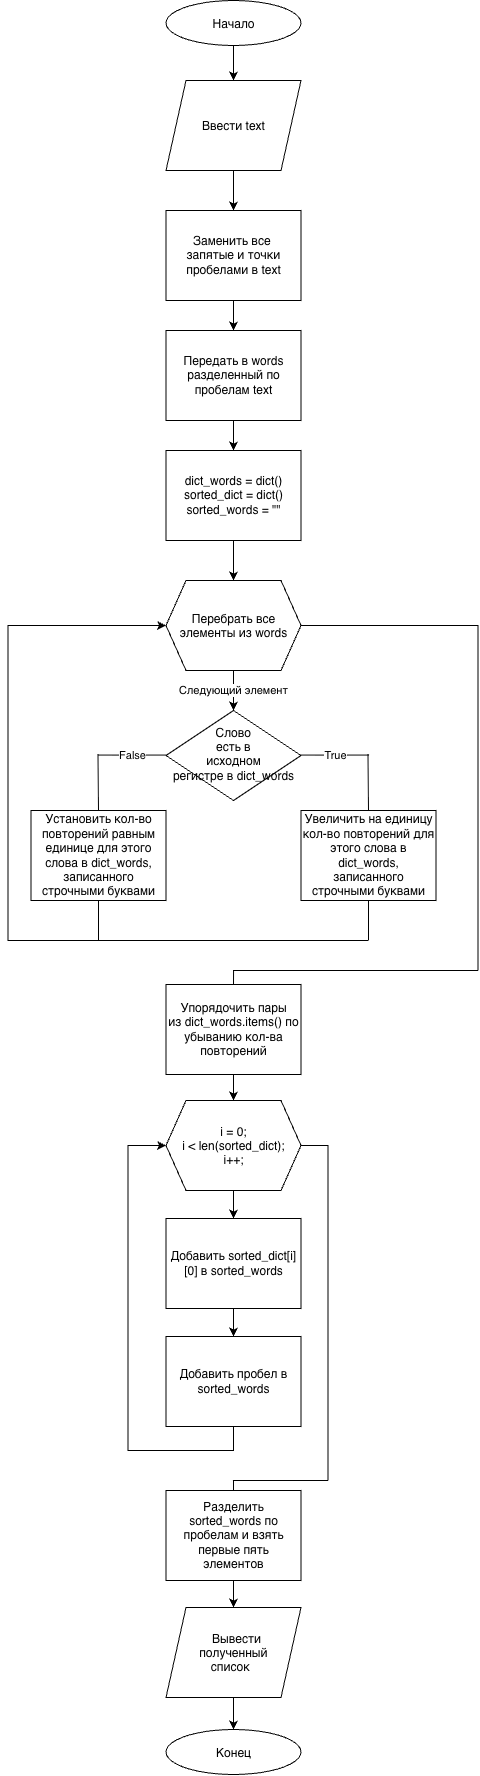

The diagram above was exported from draw.io. Its source (the exported page's mxGraphModel, read from the mxfile embedded in the PNG):
<mxGraphModel dx="805" dy="625" grid="1" gridSize="10" guides="1" tooltips="1" connect="1" arrows="1" fold="1" page="1" pageScale="1" pageWidth="850" pageHeight="1100" math="0" shadow="0">
  <root>
    <mxCell id="0" />
    <mxCell id="1" parent="0" />
    <mxCell id="-NKpg3y6wjxag8AtHduU-5" edge="1" parent="1" source="-NKpg3y6wjxag8AtHduU-1" style="edgeStyle=orthogonalEdgeStyle;rounded=0;orthogonalLoop=1;jettySize=auto;html=1;entryX=0.5;entryY=0;entryDx=0;entryDy=0;" target="-NKpg3y6wjxag8AtHduU-3">
      <mxGeometry relative="1" as="geometry" />
    </mxCell>
    <mxCell id="-NKpg3y6wjxag8AtHduU-1" parent="1" style="ellipse;whiteSpace=wrap;html=1;shapeInside=1;fontSize=12;" value="Начало" vertex="1">
      <mxGeometry height="45" width="135" x="358" y="30" as="geometry" />
    </mxCell>
    <mxCell id="-NKpg3y6wjxag8AtHduU-2" parent="1" style="ellipse;whiteSpace=wrap;html=1;shapeInside=1;fontSize=12;" value="Конец" vertex="1">
      <mxGeometry height="45" width="135" x="358" y="1759" as="geometry" />
    </mxCell>
    <mxCell id="-NKpg3y6wjxag8AtHduU-6" edge="1" parent="1" source="-NKpg3y6wjxag8AtHduU-3" style="edgeStyle=orthogonalEdgeStyle;rounded=0;orthogonalLoop=1;jettySize=auto;html=1;entryX=0.5;entryY=0;entryDx=0;entryDy=0;" target="-NKpg3y6wjxag8AtHduU-4">
      <mxGeometry relative="1" as="geometry" />
    </mxCell>
    <mxCell id="-NKpg3y6wjxag8AtHduU-3" parent="1" style="shape=parallelogram;perimeter=parallelogramPerimeter;whiteSpace=wrap;html=1;shapeInside=1;fixedSize=1;fontSize=12;" value="Ввести text" vertex="1">
      <mxGeometry height="90" width="135" x="358" y="110" as="geometry" />
    </mxCell>
    <mxCell id="-NKpg3y6wjxag8AtHduU-9" edge="1" parent="1" source="-NKpg3y6wjxag8AtHduU-4" style="edgeStyle=orthogonalEdgeStyle;rounded=0;orthogonalLoop=1;jettySize=auto;html=1;entryX=0.5;entryY=0;entryDx=0;entryDy=0;" target="-NKpg3y6wjxag8AtHduU-8">
      <mxGeometry relative="1" as="geometry" />
    </mxCell>
    <mxCell id="-NKpg3y6wjxag8AtHduU-4" parent="1" style="rounded=0;whiteSpace=wrap;html=1;fontSize=12;align=center;" value="Заменить все&amp;nbsp;&lt;div&gt;запятые и точки пробелами в text&lt;/div&gt;" vertex="1">
      <mxGeometry height="90" width="135" x="358" y="240" as="geometry" />
    </mxCell>
    <mxCell id="-NKpg3y6wjxag8AtHduU-12" edge="1" parent="1" source="-NKpg3y6wjxag8AtHduU-8" style="edgeStyle=orthogonalEdgeStyle;rounded=0;orthogonalLoop=1;jettySize=auto;html=1;entryX=0.5;entryY=0;entryDx=0;entryDy=0;" target="-NKpg3y6wjxag8AtHduU-11">
      <mxGeometry relative="1" as="geometry" />
    </mxCell>
    <mxCell id="-NKpg3y6wjxag8AtHduU-8" parent="1" style="rounded=0;whiteSpace=wrap;html=1;fontSize=12;align=center;" value="Передать в words разделенный по пробелам text" vertex="1">
      <mxGeometry height="90" width="135" x="358" y="360" as="geometry" />
    </mxCell>
    <mxCell id="-NKpg3y6wjxag8AtHduU-14" edge="1" parent="1" source="-NKpg3y6wjxag8AtHduU-11" style="edgeStyle=orthogonalEdgeStyle;rounded=0;orthogonalLoop=1;jettySize=auto;html=1;exitX=0.5;exitY=1;exitDx=0;exitDy=0;entryX=0.5;entryY=0;entryDx=0;entryDy=0;" target="-NKpg3y6wjxag8AtHduU-13">
      <mxGeometry relative="1" as="geometry" />
    </mxCell>
    <mxCell id="-NKpg3y6wjxag8AtHduU-11" parent="1" style="rounded=0;whiteSpace=wrap;html=1;fontSize=12;align=center;" value="dict_words = dict() sorted_dict = dict() sorted_words = &quot;&quot;" vertex="1">
      <mxGeometry height="90" width="135" x="358" y="480" as="geometry" />
    </mxCell>
    <mxCell id="-NKpg3y6wjxag8AtHduU-16" edge="1" parent="1" source="-NKpg3y6wjxag8AtHduU-13" style="edgeStyle=orthogonalEdgeStyle;rounded=0;orthogonalLoop=1;jettySize=auto;html=1;entryX=0.5;entryY=0;entryDx=0;entryDy=0;" target="-NKpg3y6wjxag8AtHduU-15" value="Следующий элемент">
      <mxGeometry relative="1" as="geometry" />
    </mxCell>
    <mxCell id="-NKpg3y6wjxag8AtHduU-29" edge="1" parent="1" source="-NKpg3y6wjxag8AtHduU-13" style="edgeStyle=orthogonalEdgeStyle;rounded=0;orthogonalLoop=1;jettySize=auto;html=1;endArrow=none;endFill=0;">
      <mxGeometry relative="1" as="geometry">
        <mxPoint x="670" y="1000" as="targetPoint" />
      </mxGeometry>
    </mxCell>
    <mxCell id="-NKpg3y6wjxag8AtHduU-13" parent="1" style="shape=hexagon;perimeter=hexagonPerimeter2;whiteSpace=wrap;html=1;shapeInside=1;fixedSize=1;fontSize=12;align=center;" value="Перебрать все элементы из words" vertex="1">
      <mxGeometry height="90" width="135" x="358" y="610" as="geometry" />
    </mxCell>
    <mxCell id="-NKpg3y6wjxag8AtHduU-15" parent="1" style="rhombus;whiteSpace=wrap;html=1;shapeInside=1;fontSize=12;" value="Слово есть в исходном регистре в dict_words" vertex="1">
      <mxGeometry height="90" width="135" x="358" y="740" as="geometry" />
    </mxCell>
    <mxCell id="-NKpg3y6wjxag8AtHduU-18" edge="1" parent="1" style="endArrow=none;html=1;rounded=0;entryX=0;entryY=0.5;entryDx=0;entryDy=0;" value="True">
      <mxGeometry height="50" relative="1" width="50" as="geometry">
        <mxPoint x="493" y="784.58" as="sourcePoint" />
        <mxPoint x="561" y="784.58" as="targetPoint" />
      </mxGeometry>
    </mxCell>
    <mxCell id="-NKpg3y6wjxag8AtHduU-19" edge="1" parent="1" style="endArrow=none;html=1;rounded=0;entryX=0;entryY=0.5;entryDx=0;entryDy=0;" value="False">
      <mxGeometry height="50" relative="1" width="50" as="geometry">
        <mxPoint x="290" y="784.5799999999999" as="sourcePoint" />
        <mxPoint x="358" y="784.5799999999999" as="targetPoint" />
      </mxGeometry>
    </mxCell>
    <mxCell id="-NKpg3y6wjxag8AtHduU-26" edge="1" parent="1" source="-NKpg3y6wjxag8AtHduU-20" style="edgeStyle=orthogonalEdgeStyle;rounded=0;orthogonalLoop=1;jettySize=auto;html=1;endArrow=none;endFill=0;">
      <mxGeometry relative="1" as="geometry">
        <mxPoint x="290.5" y="970" as="targetPoint" />
      </mxGeometry>
    </mxCell>
    <mxCell id="-NKpg3y6wjxag8AtHduU-20" parent="1" style="rounded=0;whiteSpace=wrap;html=1;fontSize=12;align=center;" value="Установить кол-во повторений равным единице для этого слова в dict_words, записанного строчными буквами" vertex="1">
      <mxGeometry height="90" width="135" x="223" y="840" as="geometry" />
    </mxCell>
    <mxCell id="-NKpg3y6wjxag8AtHduU-21" edge="1" parent="1" source="-NKpg3y6wjxag8AtHduU-20" style="endArrow=none;html=1;rounded=0;exitX=0.5;exitY=0;exitDx=0;exitDy=0;" value="">
      <mxGeometry height="50" relative="1" width="50" as="geometry">
        <mxPoint x="290.49999999999994" y="834" as="sourcePoint" />
        <mxPoint x="290" y="784" as="targetPoint" />
      </mxGeometry>
    </mxCell>
    <mxCell id="-NKpg3y6wjxag8AtHduU-25" edge="1" parent="1" source="-NKpg3y6wjxag8AtHduU-22" style="edgeStyle=orthogonalEdgeStyle;rounded=0;orthogonalLoop=1;jettySize=auto;html=1;endArrow=none;endFill=0;">
      <mxGeometry relative="1" as="geometry">
        <mxPoint x="560.5" y="970" as="targetPoint" />
      </mxGeometry>
    </mxCell>
    <mxCell id="-NKpg3y6wjxag8AtHduU-22" parent="1" style="rounded=0;whiteSpace=wrap;html=1;fontSize=12;align=center;" value="Увеличить на единицу кол-во повторений для этого слова в dict_words, записанного строчными буквами" vertex="1">
      <mxGeometry height="90" width="135" x="493" y="840" as="geometry" />
    </mxCell>
    <mxCell id="-NKpg3y6wjxag8AtHduU-23" edge="1" parent="1" source="-NKpg3y6wjxag8AtHduU-22" style="endArrow=none;html=1;rounded=0;exitX=0.5;exitY=0;exitDx=0;exitDy=0;" value="">
      <mxGeometry height="50" relative="1" width="50" as="geometry">
        <mxPoint x="560.5" y="834" as="sourcePoint" />
        <mxPoint x="560" y="784" as="targetPoint" />
      </mxGeometry>
    </mxCell>
    <mxCell id="-NKpg3y6wjxag8AtHduU-24" edge="1" parent="1" style="endArrow=none;html=1;rounded=0;" value="">
      <mxGeometry height="50" relative="1" width="50" as="geometry">
        <mxPoint x="200" y="970" as="sourcePoint" />
        <mxPoint x="560" y="970" as="targetPoint" />
      </mxGeometry>
    </mxCell>
    <mxCell id="-NKpg3y6wjxag8AtHduU-27" edge="1" parent="1" style="endArrow=none;html=1;rounded=0;" value="">
      <mxGeometry height="50" relative="1" width="50" as="geometry">
        <mxPoint x="200" y="970" as="sourcePoint" />
        <mxPoint x="200" y="655" as="targetPoint" />
      </mxGeometry>
    </mxCell>
    <mxCell id="-NKpg3y6wjxag8AtHduU-28" edge="1" parent="1" style="endArrow=classic;html=1;rounded=0;entryX=0;entryY=0.5;entryDx=0;entryDy=0;" target="-NKpg3y6wjxag8AtHduU-13" value="">
      <mxGeometry height="50" relative="1" width="50" as="geometry">
        <mxPoint x="200" y="655" as="sourcePoint" />
        <mxPoint x="320" y="670" as="targetPoint" />
      </mxGeometry>
    </mxCell>
    <mxCell id="-NKpg3y6wjxag8AtHduU-30" edge="1" parent="1" style="endArrow=none;html=1;rounded=0;" value="">
      <mxGeometry height="50" relative="1" width="50" as="geometry">
        <mxPoint x="425" y="1000" as="sourcePoint" />
        <mxPoint x="670" y="1000" as="targetPoint" />
      </mxGeometry>
    </mxCell>
    <mxCell id="-NKpg3y6wjxag8AtHduU-33" edge="1" parent="1" source="-NKpg3y6wjxag8AtHduU-31" style="edgeStyle=orthogonalEdgeStyle;rounded=0;orthogonalLoop=1;jettySize=auto;html=1;entryX=0.5;entryY=0;entryDx=0;entryDy=0;" target="-NKpg3y6wjxag8AtHduU-32">
      <mxGeometry relative="1" as="geometry" />
    </mxCell>
    <mxCell id="-NKpg3y6wjxag8AtHduU-34" edge="1" parent="1" source="-NKpg3y6wjxag8AtHduU-31" style="edgeStyle=orthogonalEdgeStyle;rounded=0;orthogonalLoop=1;jettySize=auto;html=1;exitX=0.5;exitY=0;exitDx=0;exitDy=0;endArrow=none;endFill=0;">
      <mxGeometry relative="1" as="geometry">
        <mxPoint x="425.55555555555554" y="1000" as="targetPoint" />
      </mxGeometry>
    </mxCell>
    <mxCell id="-NKpg3y6wjxag8AtHduU-31" parent="1" style="rounded=0;whiteSpace=wrap;html=1;fontSize=12;align=center;" value="Упорядочить пары из&amp;nbsp;dict_words.items() по убыванию кол-ва повторений" vertex="1">
      <mxGeometry height="90" width="135" x="358" y="1014" as="geometry" />
    </mxCell>
    <mxCell id="-NKpg3y6wjxag8AtHduU-38" edge="1" parent="1" source="-NKpg3y6wjxag8AtHduU-32" style="edgeStyle=orthogonalEdgeStyle;rounded=0;orthogonalLoop=1;jettySize=auto;html=1;entryX=0.5;entryY=0;entryDx=0;entryDy=0;" target="-NKpg3y6wjxag8AtHduU-35">
      <mxGeometry relative="1" as="geometry" />
    </mxCell>
    <mxCell id="-NKpg3y6wjxag8AtHduU-46" edge="1" parent="1" source="-NKpg3y6wjxag8AtHduU-32" style="edgeStyle=orthogonalEdgeStyle;rounded=0;orthogonalLoop=1;jettySize=auto;html=1;endArrow=none;endFill=0;">
      <mxGeometry relative="1" as="geometry">
        <mxPoint x="520" y="1510" as="targetPoint" />
      </mxGeometry>
    </mxCell>
    <mxCell id="-NKpg3y6wjxag8AtHduU-32" parent="1" style="shape=hexagon;perimeter=hexagonPerimeter2;whiteSpace=wrap;html=1;shapeInside=1;fixedSize=1;fontSize=12;align=center;" value="i = 0;&lt;br&gt;i &amp;lt; len(sorted_dict);&lt;br&gt;i++;&lt;div&gt;&lt;br&gt;&lt;/div&gt;" vertex="1">
      <mxGeometry height="90" width="135" x="358" y="1130" as="geometry" />
    </mxCell>
    <mxCell id="-NKpg3y6wjxag8AtHduU-39" edge="1" parent="1" source="-NKpg3y6wjxag8AtHduU-35" style="edgeStyle=orthogonalEdgeStyle;rounded=0;orthogonalLoop=1;jettySize=auto;html=1;entryX=0.5;entryY=0;entryDx=0;entryDy=0;" target="-NKpg3y6wjxag8AtHduU-36">
      <mxGeometry relative="1" as="geometry" />
    </mxCell>
    <mxCell id="-NKpg3y6wjxag8AtHduU-35" parent="1" style="rounded=0;whiteSpace=wrap;html=1;fontSize=12;align=center;" value="Добавить sorted_dict[i][0] в sorted_words" vertex="1">
      <mxGeometry height="90" width="135" x="358" y="1248" as="geometry" />
    </mxCell>
    <mxCell id="-NKpg3y6wjxag8AtHduU-36" parent="1" style="rounded=0;whiteSpace=wrap;html=1;fontSize=12;align=center;" value="Добавить пробел в sorted_words" vertex="1">
      <mxGeometry height="90" width="135" x="358" y="1366" as="geometry" />
    </mxCell>
    <mxCell id="-NKpg3y6wjxag8AtHduU-42" edge="1" parent="1" style="endArrow=none;html=1;rounded=0;entryX=0.5;entryY=1;entryDx=0;entryDy=0;" target="-NKpg3y6wjxag8AtHduU-36" value="">
      <mxGeometry height="50" relative="1" width="50" as="geometry">
        <mxPoint x="425.5" y="1480" as="sourcePoint" />
        <mxPoint x="440" y="1460" as="targetPoint" />
      </mxGeometry>
    </mxCell>
    <mxCell id="-NKpg3y6wjxag8AtHduU-43" edge="1" parent="1" style="endArrow=none;html=1;rounded=0;" value="">
      <mxGeometry height="50" relative="1" width="50" as="geometry">
        <mxPoint x="320" y="1480" as="sourcePoint" />
        <mxPoint x="426" y="1480" as="targetPoint" />
      </mxGeometry>
    </mxCell>
    <mxCell id="-NKpg3y6wjxag8AtHduU-44" edge="1" parent="1" style="endArrow=none;html=1;rounded=0;" value="">
      <mxGeometry height="50" relative="1" width="50" as="geometry">
        <mxPoint x="320" y="1480" as="sourcePoint" />
        <mxPoint x="320" y="1175" as="targetPoint" />
      </mxGeometry>
    </mxCell>
    <mxCell id="-NKpg3y6wjxag8AtHduU-45" edge="1" parent="1" style="endArrow=classic;html=1;rounded=0;entryX=0;entryY=0.5;entryDx=0;entryDy=0;endFill=1;" target="-NKpg3y6wjxag8AtHduU-32" value="">
      <mxGeometry height="50" relative="1" width="50" as="geometry">
        <mxPoint x="320" y="1175" as="sourcePoint" />
        <mxPoint x="350" y="1170" as="targetPoint" />
      </mxGeometry>
    </mxCell>
    <mxCell id="-NKpg3y6wjxag8AtHduU-54" edge="1" parent="1" source="-NKpg3y6wjxag8AtHduU-49" style="edgeStyle=orthogonalEdgeStyle;rounded=0;orthogonalLoop=1;jettySize=auto;html=1;exitX=0.5;exitY=1;exitDx=0;exitDy=0;entryX=0.5;entryY=0;entryDx=0;entryDy=0;" target="-NKpg3y6wjxag8AtHduU-53">
      <mxGeometry relative="1" as="geometry" />
    </mxCell>
    <mxCell id="-NKpg3y6wjxag8AtHduU-49" parent="1" style="rounded=0;whiteSpace=wrap;html=1;fontSize=12;align=center;" value="Разделить sorted_words по пробелам и взять первые пять элементов" vertex="1">
      <mxGeometry height="90" width="135" x="358" y="1520" as="geometry" />
    </mxCell>
    <mxCell id="-NKpg3y6wjxag8AtHduU-51" edge="1" parent="1" style="endArrow=none;html=1;rounded=0;" value="">
      <mxGeometry height="50" relative="1" width="50" as="geometry">
        <mxPoint x="425" y="1510" as="sourcePoint" />
        <mxPoint x="520" y="1510" as="targetPoint" />
      </mxGeometry>
    </mxCell>
    <mxCell id="-NKpg3y6wjxag8AtHduU-52" edge="1" parent="1" source="-NKpg3y6wjxag8AtHduU-49" style="endArrow=none;html=1;rounded=0;exitX=0.5;exitY=0;exitDx=0;exitDy=0;" value="">
      <mxGeometry height="50" relative="1" width="50" as="geometry">
        <mxPoint x="450" y="1530" as="sourcePoint" />
        <mxPoint x="425.5" y="1510" as="targetPoint" />
      </mxGeometry>
    </mxCell>
    <mxCell id="-NKpg3y6wjxag8AtHduU-55" edge="1" parent="1" source="-NKpg3y6wjxag8AtHduU-53" style="edgeStyle=orthogonalEdgeStyle;rounded=0;orthogonalLoop=1;jettySize=auto;html=1;entryX=0.5;entryY=0;entryDx=0;entryDy=0;" target="-NKpg3y6wjxag8AtHduU-2">
      <mxGeometry relative="1" as="geometry" />
    </mxCell>
    <mxCell id="-NKpg3y6wjxag8AtHduU-53" parent="1" style="shape=parallelogram;perimeter=parallelogramPerimeter;whiteSpace=wrap;html=1;shapeInside=1;fixedSize=1;fontSize=12;" value="Вывести полученный список" vertex="1">
      <mxGeometry height="90" width="135" x="358" y="1637" as="geometry" />
    </mxCell>
  </root>
</mxGraphModel>